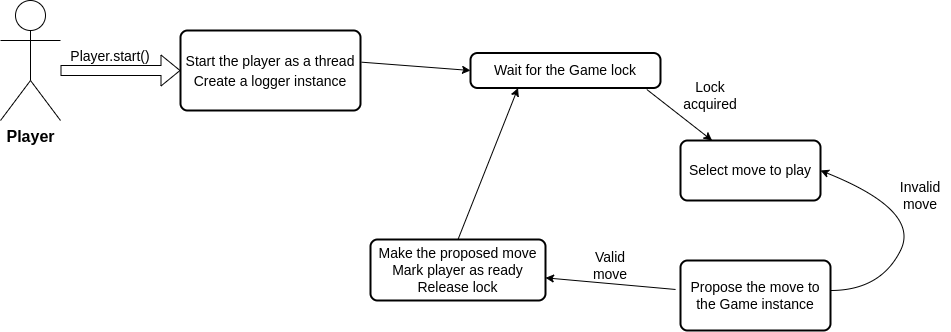

The diagram above was exported from draw.io. Its source (the exported page's mxGraphModel, read from the mxfile embedded in the PNG):
<mxGraphModel dx="1434" dy="802" grid="1" gridSize="10" guides="1" tooltips="1" connect="1" arrows="1" fold="1" page="1" pageScale="1" pageWidth="1169" pageHeight="827" math="0" shadow="0">
  <root>
    <mxCell id="0" />
    <mxCell id="1" parent="0" />
    <mxCell id="Iv8YO-B4mde6jhPRUOCI-1" value="&lt;b&gt;&lt;font style=&quot;font-size: 16px;&quot;&gt;Player&lt;/font&gt;&lt;/b&gt;" style="shape=umlActor;verticalLabelPosition=bottom;verticalAlign=top;html=1;outlineConnect=0;" parent="1" vertex="1">
      <mxGeometry x="90" y="40" width="60" height="120" as="geometry" />
    </mxCell>
    <mxCell id="Iv8YO-B4mde6jhPRUOCI-2" value="" style="shape=flexArrow;endArrow=classic;html=1;rounded=0;fontSize=16;" parent="1" target="Iv8YO-B4mde6jhPRUOCI-3" edge="1">
      <mxGeometry width="50" height="50" relative="1" as="geometry">
        <mxPoint x="150" y="110" as="sourcePoint" />
        <mxPoint x="260" y="110" as="targetPoint" />
      </mxGeometry>
    </mxCell>
    <mxCell id="Iv8YO-B4mde6jhPRUOCI-3" value="&lt;span style=&quot;font-size: 14px;&quot;&gt;Start the player as a thread&lt;br&gt;Create a logger instance&lt;br&gt;&lt;/span&gt;" style="rounded=1;whiteSpace=wrap;html=1;absoluteArcSize=1;arcSize=14;strokeWidth=2;fontSize=16;" parent="1" vertex="1">
      <mxGeometry x="270" y="70" width="180" height="80" as="geometry" />
    </mxCell>
    <mxCell id="Iv8YO-B4mde6jhPRUOCI-4" value="&lt;font style=&quot;font-size: 14px;&quot;&gt;Player.start()&lt;/font&gt;" style="text;html=1;strokeColor=none;fillColor=none;align=center;verticalAlign=middle;whiteSpace=wrap;rounded=0;fontSize=16;" parent="1" vertex="1">
      <mxGeometry x="170" y="80" width="60" height="30" as="geometry" />
    </mxCell>
    <mxCell id="Iv8YO-B4mde6jhPRUOCI-5" value="Wait for the Game lock" style="rounded=1;whiteSpace=wrap;html=1;absoluteArcSize=1;arcSize=14;strokeWidth=2;fontSize=14;" parent="1" vertex="1">
      <mxGeometry x="560" y="92.5" width="190" height="35" as="geometry" />
    </mxCell>
    <mxCell id="Iv8YO-B4mde6jhPRUOCI-6" value="" style="endArrow=classic;html=1;rounded=0;fontSize=14;exitX=0.928;exitY=1.043;exitDx=0;exitDy=0;exitPerimeter=0;" parent="1" source="Iv8YO-B4mde6jhPRUOCI-5" target="Iv8YO-B4mde6jhPRUOCI-7" edge="1">
      <mxGeometry width="50" height="50" relative="1" as="geometry">
        <mxPoint x="560" y="380" as="sourcePoint" />
        <mxPoint x="800" y="210" as="targetPoint" />
      </mxGeometry>
    </mxCell>
    <mxCell id="Iv8YO-B4mde6jhPRUOCI-7" value="Select move to play" style="rounded=1;whiteSpace=wrap;html=1;absoluteArcSize=1;arcSize=14;strokeWidth=2;fontSize=14;" parent="1" vertex="1">
      <mxGeometry x="770" y="180" width="140" height="60" as="geometry" />
    </mxCell>
    <mxCell id="Iv8YO-B4mde6jhPRUOCI-8" value="Lock acquired" style="text;html=1;strokeColor=none;fillColor=none;align=center;verticalAlign=middle;whiteSpace=wrap;rounded=0;fontSize=14;" parent="1" vertex="1">
      <mxGeometry x="770" y="120" width="60" height="30" as="geometry" />
    </mxCell>
    <mxCell id="Iv8YO-B4mde6jhPRUOCI-9" value="Propose the move to the Game instance" style="rounded=1;whiteSpace=wrap;html=1;absoluteArcSize=1;arcSize=14;strokeWidth=2;fontSize=14;" parent="1" vertex="1">
      <mxGeometry x="770" y="300" width="150" height="70" as="geometry" />
    </mxCell>
    <mxCell id="Iv8YO-B4mde6jhPRUOCI-10" value="" style="curved=1;endArrow=classic;html=1;rounded=0;fontSize=14;entryX=1;entryY=0.5;entryDx=0;entryDy=0;" parent="1" target="Iv8YO-B4mde6jhPRUOCI-7" edge="1">
      <mxGeometry width="50" height="50" relative="1" as="geometry">
        <mxPoint x="920" y="330" as="sourcePoint" />
        <mxPoint x="970" y="280" as="targetPoint" />
        <Array as="points">
          <mxPoint x="970" y="330" />
          <mxPoint x="1010" y="250" />
        </Array>
      </mxGeometry>
    </mxCell>
    <mxCell id="Iv8YO-B4mde6jhPRUOCI-11" value="Invalid move" style="text;html=1;strokeColor=none;fillColor=none;align=center;verticalAlign=middle;whiteSpace=wrap;rounded=0;fontSize=14;" parent="1" vertex="1">
      <mxGeometry x="980" y="220" width="60" height="30" as="geometry" />
    </mxCell>
    <mxCell id="Iv8YO-B4mde6jhPRUOCI-12" value="" style="endArrow=classic;html=1;rounded=0;fontSize=14;exitX=-0.033;exitY=0.414;exitDx=0;exitDy=0;exitPerimeter=0;" parent="1" source="Iv8YO-B4mde6jhPRUOCI-9" target="Iv8YO-B4mde6jhPRUOCI-13" edge="1">
      <mxGeometry width="50" height="50" relative="1" as="geometry">
        <mxPoint x="560" y="350" as="sourcePoint" />
        <mxPoint x="640" y="329" as="targetPoint" />
      </mxGeometry>
    </mxCell>
    <mxCell id="Iv8YO-B4mde6jhPRUOCI-13" value="Make the proposed move&lt;br&gt;Mark player as ready&lt;br&gt;Release lock" style="rounded=1;whiteSpace=wrap;html=1;absoluteArcSize=1;arcSize=14;strokeWidth=2;fontSize=14;" parent="1" vertex="1">
      <mxGeometry x="460" y="279" width="175" height="61" as="geometry" />
    </mxCell>
    <mxCell id="Iv8YO-B4mde6jhPRUOCI-14" value="" style="endArrow=classic;html=1;rounded=0;fontSize=14;entryX=0.25;entryY=1;entryDx=0;entryDy=0;exitX=0.5;exitY=0;exitDx=0;exitDy=0;" parent="1" source="Iv8YO-B4mde6jhPRUOCI-13" target="Iv8YO-B4mde6jhPRUOCI-5" edge="1">
      <mxGeometry width="50" height="50" relative="1" as="geometry">
        <mxPoint x="560" y="340" as="sourcePoint" />
        <mxPoint x="610" y="290" as="targetPoint" />
      </mxGeometry>
    </mxCell>
    <mxCell id="Iv8YO-B4mde6jhPRUOCI-15" value="Valid move" style="text;html=1;strokeColor=none;fillColor=none;align=center;verticalAlign=middle;whiteSpace=wrap;rounded=0;fontSize=14;" parent="1" vertex="1">
      <mxGeometry x="670" y="290" width="60" height="30" as="geometry" />
    </mxCell>
    <mxCell id="Iv8YO-B4mde6jhPRUOCI-16" value="" style="endArrow=classic;html=1;rounded=0;fontSize=14;exitX=1.006;exitY=0.396;exitDx=0;exitDy=0;exitPerimeter=0;entryX=0;entryY=0.5;entryDx=0;entryDy=0;" parent="1" source="Iv8YO-B4mde6jhPRUOCI-3" target="Iv8YO-B4mde6jhPRUOCI-5" edge="1">
      <mxGeometry width="50" height="50" relative="1" as="geometry">
        <mxPoint x="560" y="330" as="sourcePoint" />
        <mxPoint x="610" y="280" as="targetPoint" />
      </mxGeometry>
    </mxCell>
  </root>
</mxGraphModel>